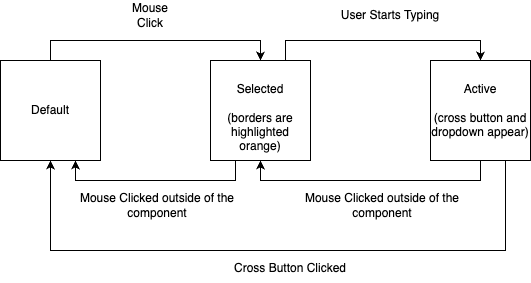

The diagram above was exported from draw.io. Its source (the exported page's mxGraphModel, read from the mxfile embedded in the PNG):
<mxGraphModel dx="1026" dy="684" grid="1" gridSize="10" guides="1" tooltips="1" connect="1" arrows="1" fold="1" page="1" pageScale="1" pageWidth="850" pageHeight="1100" background="none" math="0" shadow="0">
  <root>
    <mxCell id="0" />
    <mxCell id="1" parent="0" />
    <mxCell id="sLNfqFiNXVqDaTst6FOG-5" style="edgeStyle=orthogonalEdgeStyle;rounded=0;orthogonalLoop=1;jettySize=auto;html=1;exitX=0.5;exitY=0;exitDx=0;exitDy=0;entryX=0.5;entryY=0;entryDx=0;entryDy=0;labelBackgroundColor=none;fontColor=default;" parent="1" source="sLNfqFiNXVqDaTst6FOG-1" target="sLNfqFiNXVqDaTst6FOG-2" edge="1">
      <mxGeometry relative="1" as="geometry" />
    </mxCell>
    <mxCell id="sLNfqFiNXVqDaTst6FOG-1" value="Default" style="whiteSpace=wrap;html=1;aspect=fixed;labelBackgroundColor=none;rounded=0;" parent="1" vertex="1">
      <mxGeometry x="80" y="190" width="100" height="100" as="geometry" />
    </mxCell>
    <mxCell id="sLNfqFiNXVqDaTst6FOG-9" style="edgeStyle=orthogonalEdgeStyle;rounded=0;orthogonalLoop=1;jettySize=auto;html=1;exitX=0.75;exitY=0;exitDx=0;exitDy=0;entryX=0.5;entryY=0;entryDx=0;entryDy=0;labelBackgroundColor=none;fontColor=default;" parent="1" source="sLNfqFiNXVqDaTst6FOG-2" target="sLNfqFiNXVqDaTst6FOG-3" edge="1">
      <mxGeometry relative="1" as="geometry" />
    </mxCell>
    <mxCell id="sLNfqFiNXVqDaTst6FOG-14" style="edgeStyle=orthogonalEdgeStyle;rounded=0;orthogonalLoop=1;jettySize=auto;html=1;exitX=0.25;exitY=1;exitDx=0;exitDy=0;entryX=0.75;entryY=1;entryDx=0;entryDy=0;labelBackgroundColor=none;fontColor=default;" parent="1" source="sLNfqFiNXVqDaTst6FOG-2" target="sLNfqFiNXVqDaTst6FOG-1" edge="1">
      <mxGeometry relative="1" as="geometry" />
    </mxCell>
    <mxCell id="sLNfqFiNXVqDaTst6FOG-2" value="&lt;div&gt;&lt;br&gt;&lt;/div&gt;&lt;div&gt;Selected&lt;/div&gt;&lt;div&gt;&lt;br&gt;&lt;div&gt;(borders are highlighted orange)&lt;/div&gt;&lt;/div&gt;" style="whiteSpace=wrap;html=1;aspect=fixed;labelBackgroundColor=none;rounded=0;" parent="1" vertex="1">
      <mxGeometry x="290" y="190" width="100" height="100" as="geometry" />
    </mxCell>
    <mxCell id="sLNfqFiNXVqDaTst6FOG-10" style="edgeStyle=orthogonalEdgeStyle;rounded=0;orthogonalLoop=1;jettySize=auto;html=1;exitX=0.5;exitY=1;exitDx=0;exitDy=0;entryX=0.5;entryY=1;entryDx=0;entryDy=0;labelBackgroundColor=none;fontColor=default;" parent="1" source="sLNfqFiNXVqDaTst6FOG-3" target="sLNfqFiNXVqDaTst6FOG-2" edge="1">
      <mxGeometry relative="1" as="geometry" />
    </mxCell>
    <mxCell id="sLNfqFiNXVqDaTst6FOG-12" style="edgeStyle=orthogonalEdgeStyle;rounded=0;orthogonalLoop=1;jettySize=auto;html=1;exitX=0.75;exitY=1;exitDx=0;exitDy=0;entryX=0.5;entryY=1;entryDx=0;entryDy=0;labelBackgroundColor=none;fontColor=default;" parent="1" source="sLNfqFiNXVqDaTst6FOG-3" target="sLNfqFiNXVqDaTst6FOG-1" edge="1">
      <mxGeometry relative="1" as="geometry">
        <Array as="points">
          <mxPoint x="585" y="380" />
          <mxPoint x="130" y="380" />
        </Array>
      </mxGeometry>
    </mxCell>
    <mxCell id="sLNfqFiNXVqDaTst6FOG-3" value="Active&lt;div&gt;&lt;br&gt;&lt;/div&gt;&lt;div&gt;(cross button and dropdown appear)&lt;/div&gt;" style="whiteSpace=wrap;html=1;aspect=fixed;labelBackgroundColor=none;rounded=0;" parent="1" vertex="1">
      <mxGeometry x="510" y="190" width="100" height="100" as="geometry" />
    </mxCell>
    <mxCell id="sLNfqFiNXVqDaTst6FOG-6" value="Mouse Click" style="text;html=1;align=center;verticalAlign=middle;whiteSpace=wrap;rounded=0;labelBackgroundColor=none;" parent="1" vertex="1">
      <mxGeometry x="200" y="130" width="60" height="30" as="geometry" />
    </mxCell>
    <mxCell id="sLNfqFiNXVqDaTst6FOG-8" value="User Starts Typing" style="text;html=1;align=center;verticalAlign=middle;whiteSpace=wrap;rounded=0;labelBackgroundColor=none;" parent="1" vertex="1">
      <mxGeometry x="400" y="130" width="140" height="30" as="geometry" />
    </mxCell>
    <mxCell id="sLNfqFiNXVqDaTst6FOG-11" value="Mouse Clicked outside of the component" style="text;html=1;align=center;verticalAlign=middle;whiteSpace=wrap;rounded=0;labelBackgroundColor=none;" parent="1" vertex="1">
      <mxGeometry x="382.5" y="320" width="157.5" height="30" as="geometry" />
    </mxCell>
    <mxCell id="sLNfqFiNXVqDaTst6FOG-13" value="Cross Button Clicked" style="text;html=1;align=center;verticalAlign=middle;whiteSpace=wrap;rounded=0;labelBackgroundColor=none;" parent="1" vertex="1">
      <mxGeometry x="260" y="383" width="220" height="30" as="geometry" />
    </mxCell>
    <mxCell id="sLNfqFiNXVqDaTst6FOG-15" value="Mouse Clicked outside of the component" style="text;html=1;align=center;verticalAlign=middle;whiteSpace=wrap;rounded=0;labelBackgroundColor=none;" parent="1" vertex="1">
      <mxGeometry x="157" y="320" width="160" height="30" as="geometry" />
    </mxCell>
  </root>
</mxGraphModel>